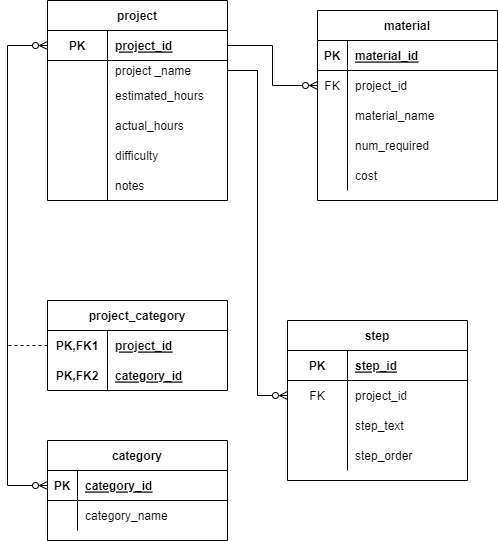

The diagram above was exported from draw.io. Its source (the exported page's mxGraphModel, read from the mxfile embedded in the PNG):
<mxGraphModel dx="1422" dy="775" grid="1" gridSize="10" guides="1" tooltips="1" connect="1" arrows="1" fold="1" page="1" pageScale="1" pageWidth="850" pageHeight="1100" math="0" shadow="0">
  <root>
    <mxCell id="0" />
    <mxCell id="1" parent="0" />
    <mxCell id="nzElCpGnkk5sFHLeB2-a-13" value="project" style="shape=table;startSize=30;container=1;collapsible=1;childLayout=tableLayout;fixedRows=1;rowLines=0;fontStyle=1;align=center;resizeLast=1;" parent="1" vertex="1">
      <mxGeometry x="80" y="140" width="180" height="200" as="geometry" />
    </mxCell>
    <mxCell id="nzElCpGnkk5sFHLeB2-a-17" value="" style="shape=tableRow;horizontal=0;startSize=0;swimlaneHead=0;swimlaneBody=0;fillColor=none;collapsible=0;dropTarget=0;points=[[0,0.5],[1,0.5]];portConstraint=eastwest;top=0;left=0;right=0;bottom=1;" parent="nzElCpGnkk5sFHLeB2-a-13" vertex="1">
      <mxGeometry y="30" width="180" height="30" as="geometry" />
    </mxCell>
    <mxCell id="nzElCpGnkk5sFHLeB2-a-18" value="PK" style="shape=partialRectangle;connectable=0;fillColor=none;top=0;left=0;bottom=0;right=0;fontStyle=1;overflow=hidden;" parent="nzElCpGnkk5sFHLeB2-a-17" vertex="1">
      <mxGeometry width="60" height="30" as="geometry">
        <mxRectangle width="60" height="30" as="alternateBounds" />
      </mxGeometry>
    </mxCell>
    <mxCell id="nzElCpGnkk5sFHLeB2-a-19" value="project_id" style="shape=partialRectangle;connectable=0;fillColor=none;top=0;left=0;bottom=0;right=0;align=left;spacingLeft=6;fontStyle=5;overflow=hidden;" parent="nzElCpGnkk5sFHLeB2-a-17" vertex="1">
      <mxGeometry x="60" width="120" height="30" as="geometry">
        <mxRectangle width="120" height="30" as="alternateBounds" />
      </mxGeometry>
    </mxCell>
    <mxCell id="nzElCpGnkk5sFHLeB2-a-20" value="" style="shape=tableRow;horizontal=0;startSize=0;swimlaneHead=0;swimlaneBody=0;fillColor=none;collapsible=0;dropTarget=0;points=[[0,0.5],[1,0.5]];portConstraint=eastwest;top=0;left=0;right=0;bottom=0;" parent="nzElCpGnkk5sFHLeB2-a-13" vertex="1">
      <mxGeometry y="60" width="180" height="20" as="geometry" />
    </mxCell>
    <mxCell id="nzElCpGnkk5sFHLeB2-a-21" value="" style="shape=partialRectangle;connectable=0;fillColor=none;top=0;left=0;bottom=0;right=0;editable=1;overflow=hidden;" parent="nzElCpGnkk5sFHLeB2-a-20" vertex="1">
      <mxGeometry width="60" height="20" as="geometry">
        <mxRectangle width="60" height="20" as="alternateBounds" />
      </mxGeometry>
    </mxCell>
    <mxCell id="nzElCpGnkk5sFHLeB2-a-22" value="project _name" style="shape=partialRectangle;connectable=0;fillColor=none;top=0;left=0;bottom=0;right=0;align=left;spacingLeft=6;overflow=hidden;" parent="nzElCpGnkk5sFHLeB2-a-20" vertex="1">
      <mxGeometry x="60" width="120" height="20" as="geometry">
        <mxRectangle width="120" height="20" as="alternateBounds" />
      </mxGeometry>
    </mxCell>
    <mxCell id="nzElCpGnkk5sFHLeB2-a-23" value="" style="shape=tableRow;horizontal=0;startSize=0;swimlaneHead=0;swimlaneBody=0;fillColor=none;collapsible=0;dropTarget=0;points=[[0,0.5],[1,0.5]];portConstraint=eastwest;top=0;left=0;right=0;bottom=0;" parent="nzElCpGnkk5sFHLeB2-a-13" vertex="1">
      <mxGeometry y="80" width="180" height="30" as="geometry" />
    </mxCell>
    <mxCell id="nzElCpGnkk5sFHLeB2-a-24" value="" style="shape=partialRectangle;connectable=0;fillColor=none;top=0;left=0;bottom=0;right=0;editable=1;overflow=hidden;" parent="nzElCpGnkk5sFHLeB2-a-23" vertex="1">
      <mxGeometry width="60" height="30" as="geometry">
        <mxRectangle width="60" height="30" as="alternateBounds" />
      </mxGeometry>
    </mxCell>
    <mxCell id="nzElCpGnkk5sFHLeB2-a-25" value="estimated_hours" style="shape=partialRectangle;connectable=0;fillColor=none;top=0;left=0;bottom=0;right=0;align=left;spacingLeft=6;overflow=hidden;" parent="nzElCpGnkk5sFHLeB2-a-23" vertex="1">
      <mxGeometry x="60" width="120" height="30" as="geometry">
        <mxRectangle width="120" height="30" as="alternateBounds" />
      </mxGeometry>
    </mxCell>
    <mxCell id="nzElCpGnkk5sFHLeB2-a-39" style="shape=tableRow;horizontal=0;startSize=0;swimlaneHead=0;swimlaneBody=0;fillColor=none;collapsible=0;dropTarget=0;points=[[0,0.5],[1,0.5]];portConstraint=eastwest;top=0;left=0;right=0;bottom=0;" parent="nzElCpGnkk5sFHLeB2-a-13" vertex="1">
      <mxGeometry y="110" width="180" height="30" as="geometry" />
    </mxCell>
    <mxCell id="nzElCpGnkk5sFHLeB2-a-40" style="shape=partialRectangle;connectable=0;fillColor=none;top=0;left=0;bottom=0;right=0;editable=1;overflow=hidden;" parent="nzElCpGnkk5sFHLeB2-a-39" vertex="1">
      <mxGeometry width="60" height="30" as="geometry">
        <mxRectangle width="60" height="30" as="alternateBounds" />
      </mxGeometry>
    </mxCell>
    <mxCell id="nzElCpGnkk5sFHLeB2-a-41" value="actual_hours" style="shape=partialRectangle;connectable=0;fillColor=none;top=0;left=0;bottom=0;right=0;align=left;spacingLeft=6;overflow=hidden;" parent="nzElCpGnkk5sFHLeB2-a-39" vertex="1">
      <mxGeometry x="60" width="120" height="30" as="geometry">
        <mxRectangle width="120" height="30" as="alternateBounds" />
      </mxGeometry>
    </mxCell>
    <mxCell id="nzElCpGnkk5sFHLeB2-a-36" style="shape=tableRow;horizontal=0;startSize=0;swimlaneHead=0;swimlaneBody=0;fillColor=none;collapsible=0;dropTarget=0;points=[[0,0.5],[1,0.5]];portConstraint=eastwest;top=0;left=0;right=0;bottom=0;" parent="nzElCpGnkk5sFHLeB2-a-13" vertex="1">
      <mxGeometry y="140" width="180" height="30" as="geometry" />
    </mxCell>
    <mxCell id="nzElCpGnkk5sFHLeB2-a-37" style="shape=partialRectangle;connectable=0;fillColor=none;top=0;left=0;bottom=0;right=0;editable=1;overflow=hidden;" parent="nzElCpGnkk5sFHLeB2-a-36" vertex="1">
      <mxGeometry width="60" height="30" as="geometry">
        <mxRectangle width="60" height="30" as="alternateBounds" />
      </mxGeometry>
    </mxCell>
    <mxCell id="nzElCpGnkk5sFHLeB2-a-38" value="difficulty" style="shape=partialRectangle;connectable=0;fillColor=none;top=0;left=0;bottom=0;right=0;align=left;spacingLeft=6;overflow=hidden;" parent="nzElCpGnkk5sFHLeB2-a-36" vertex="1">
      <mxGeometry x="60" width="120" height="30" as="geometry">
        <mxRectangle width="120" height="30" as="alternateBounds" />
      </mxGeometry>
    </mxCell>
    <mxCell id="nzElCpGnkk5sFHLeB2-a-33" style="shape=tableRow;horizontal=0;startSize=0;swimlaneHead=0;swimlaneBody=0;fillColor=none;collapsible=0;dropTarget=0;points=[[0,0.5],[1,0.5]];portConstraint=eastwest;top=0;left=0;right=0;bottom=0;" parent="nzElCpGnkk5sFHLeB2-a-13" vertex="1">
      <mxGeometry y="170" width="180" height="30" as="geometry" />
    </mxCell>
    <mxCell id="nzElCpGnkk5sFHLeB2-a-34" style="shape=partialRectangle;connectable=0;fillColor=none;top=0;left=0;bottom=0;right=0;editable=1;overflow=hidden;" parent="nzElCpGnkk5sFHLeB2-a-33" vertex="1">
      <mxGeometry width="60" height="30" as="geometry">
        <mxRectangle width="60" height="30" as="alternateBounds" />
      </mxGeometry>
    </mxCell>
    <mxCell id="nzElCpGnkk5sFHLeB2-a-35" value="notes" style="shape=partialRectangle;connectable=0;fillColor=none;top=0;left=0;bottom=0;right=0;align=left;spacingLeft=6;overflow=hidden;" parent="nzElCpGnkk5sFHLeB2-a-33" vertex="1">
      <mxGeometry x="60" width="120" height="30" as="geometry">
        <mxRectangle width="120" height="30" as="alternateBounds" />
      </mxGeometry>
    </mxCell>
    <mxCell id="nzElCpGnkk5sFHLeB2-a-42" value="material" style="shape=table;startSize=30;container=1;collapsible=1;childLayout=tableLayout;fixedRows=1;rowLines=0;fontStyle=1;align=center;resizeLast=1;" parent="1" vertex="1">
      <mxGeometry x="350" y="150" width="180" height="190" as="geometry" />
    </mxCell>
    <mxCell id="nzElCpGnkk5sFHLeB2-a-43" value="" style="shape=tableRow;horizontal=0;startSize=0;swimlaneHead=0;swimlaneBody=0;fillColor=none;collapsible=0;dropTarget=0;points=[[0,0.5],[1,0.5]];portConstraint=eastwest;top=0;left=0;right=0;bottom=1;" parent="nzElCpGnkk5sFHLeB2-a-42" vertex="1">
      <mxGeometry y="30" width="180" height="30" as="geometry" />
    </mxCell>
    <mxCell id="nzElCpGnkk5sFHLeB2-a-44" value="PK" style="shape=partialRectangle;connectable=0;fillColor=none;top=0;left=0;bottom=0;right=0;fontStyle=1;overflow=hidden;" parent="nzElCpGnkk5sFHLeB2-a-43" vertex="1">
      <mxGeometry width="30" height="30" as="geometry">
        <mxRectangle width="30" height="30" as="alternateBounds" />
      </mxGeometry>
    </mxCell>
    <mxCell id="nzElCpGnkk5sFHLeB2-a-45" value="material_id" style="shape=partialRectangle;connectable=0;fillColor=none;top=0;left=0;bottom=0;right=0;align=left;spacingLeft=6;fontStyle=5;overflow=hidden;" parent="nzElCpGnkk5sFHLeB2-a-43" vertex="1">
      <mxGeometry x="30" width="150" height="30" as="geometry">
        <mxRectangle width="150" height="30" as="alternateBounds" />
      </mxGeometry>
    </mxCell>
    <mxCell id="nzElCpGnkk5sFHLeB2-a-46" value="" style="shape=tableRow;horizontal=0;startSize=0;swimlaneHead=0;swimlaneBody=0;fillColor=none;collapsible=0;dropTarget=0;points=[[0,0.5],[1,0.5]];portConstraint=eastwest;top=0;left=0;right=0;bottom=0;" parent="nzElCpGnkk5sFHLeB2-a-42" vertex="1">
      <mxGeometry y="60" width="180" height="30" as="geometry" />
    </mxCell>
    <mxCell id="nzElCpGnkk5sFHLeB2-a-47" value="FK" style="shape=partialRectangle;connectable=0;fillColor=none;top=0;left=0;bottom=0;right=0;editable=1;overflow=hidden;" parent="nzElCpGnkk5sFHLeB2-a-46" vertex="1">
      <mxGeometry width="30" height="30" as="geometry">
        <mxRectangle width="30" height="30" as="alternateBounds" />
      </mxGeometry>
    </mxCell>
    <mxCell id="nzElCpGnkk5sFHLeB2-a-48" value="project_id" style="shape=partialRectangle;connectable=0;fillColor=none;top=0;left=0;bottom=0;right=0;align=left;spacingLeft=6;overflow=hidden;" parent="nzElCpGnkk5sFHLeB2-a-46" vertex="1">
      <mxGeometry x="30" width="150" height="30" as="geometry">
        <mxRectangle width="150" height="30" as="alternateBounds" />
      </mxGeometry>
    </mxCell>
    <mxCell id="nzElCpGnkk5sFHLeB2-a-49" value="" style="shape=tableRow;horizontal=0;startSize=0;swimlaneHead=0;swimlaneBody=0;fillColor=none;collapsible=0;dropTarget=0;points=[[0,0.5],[1,0.5]];portConstraint=eastwest;top=0;left=0;right=0;bottom=0;" parent="nzElCpGnkk5sFHLeB2-a-42" vertex="1">
      <mxGeometry y="90" width="180" height="30" as="geometry" />
    </mxCell>
    <mxCell id="nzElCpGnkk5sFHLeB2-a-50" value="" style="shape=partialRectangle;connectable=0;fillColor=none;top=0;left=0;bottom=0;right=0;editable=1;overflow=hidden;" parent="nzElCpGnkk5sFHLeB2-a-49" vertex="1">
      <mxGeometry width="30" height="30" as="geometry">
        <mxRectangle width="30" height="30" as="alternateBounds" />
      </mxGeometry>
    </mxCell>
    <mxCell id="nzElCpGnkk5sFHLeB2-a-51" value="material_name" style="shape=partialRectangle;connectable=0;fillColor=none;top=0;left=0;bottom=0;right=0;align=left;spacingLeft=6;overflow=hidden;" parent="nzElCpGnkk5sFHLeB2-a-49" vertex="1">
      <mxGeometry x="30" width="150" height="30" as="geometry">
        <mxRectangle width="150" height="30" as="alternateBounds" />
      </mxGeometry>
    </mxCell>
    <mxCell id="nzElCpGnkk5sFHLeB2-a-52" value="" style="shape=tableRow;horizontal=0;startSize=0;swimlaneHead=0;swimlaneBody=0;fillColor=none;collapsible=0;dropTarget=0;points=[[0,0.5],[1,0.5]];portConstraint=eastwest;top=0;left=0;right=0;bottom=0;" parent="nzElCpGnkk5sFHLeB2-a-42" vertex="1">
      <mxGeometry y="120" width="180" height="30" as="geometry" />
    </mxCell>
    <mxCell id="nzElCpGnkk5sFHLeB2-a-53" value="" style="shape=partialRectangle;connectable=0;fillColor=none;top=0;left=0;bottom=0;right=0;editable=1;overflow=hidden;" parent="nzElCpGnkk5sFHLeB2-a-52" vertex="1">
      <mxGeometry width="30" height="30" as="geometry">
        <mxRectangle width="30" height="30" as="alternateBounds" />
      </mxGeometry>
    </mxCell>
    <mxCell id="nzElCpGnkk5sFHLeB2-a-54" value="num_required" style="shape=partialRectangle;connectable=0;fillColor=none;top=0;left=0;bottom=0;right=0;align=left;spacingLeft=6;overflow=hidden;" parent="nzElCpGnkk5sFHLeB2-a-52" vertex="1">
      <mxGeometry x="30" width="150" height="30" as="geometry">
        <mxRectangle width="150" height="30" as="alternateBounds" />
      </mxGeometry>
    </mxCell>
    <mxCell id="nzElCpGnkk5sFHLeB2-a-55" style="shape=tableRow;horizontal=0;startSize=0;swimlaneHead=0;swimlaneBody=0;fillColor=none;collapsible=0;dropTarget=0;points=[[0,0.5],[1,0.5]];portConstraint=eastwest;top=0;left=0;right=0;bottom=0;" parent="nzElCpGnkk5sFHLeB2-a-42" vertex="1">
      <mxGeometry y="150" width="180" height="30" as="geometry" />
    </mxCell>
    <mxCell id="nzElCpGnkk5sFHLeB2-a-56" style="shape=partialRectangle;connectable=0;fillColor=none;top=0;left=0;bottom=0;right=0;editable=1;overflow=hidden;" parent="nzElCpGnkk5sFHLeB2-a-55" vertex="1">
      <mxGeometry width="30" height="30" as="geometry">
        <mxRectangle width="30" height="30" as="alternateBounds" />
      </mxGeometry>
    </mxCell>
    <mxCell id="nzElCpGnkk5sFHLeB2-a-57" value="cost" style="shape=partialRectangle;connectable=0;fillColor=none;top=0;left=0;bottom=0;right=0;align=left;spacingLeft=6;overflow=hidden;" parent="nzElCpGnkk5sFHLeB2-a-55" vertex="1">
      <mxGeometry x="30" width="150" height="30" as="geometry">
        <mxRectangle width="150" height="30" as="alternateBounds" />
      </mxGeometry>
    </mxCell>
    <mxCell id="nzElCpGnkk5sFHLeB2-a-58" value="step" style="shape=table;startSize=30;container=1;collapsible=1;childLayout=tableLayout;fixedRows=1;rowLines=0;fontStyle=1;align=center;resizeLast=1;" parent="1" vertex="1">
      <mxGeometry x="320" y="460" width="180" height="160" as="geometry" />
    </mxCell>
    <mxCell id="nzElCpGnkk5sFHLeB2-a-62" value="" style="shape=tableRow;horizontal=0;startSize=0;swimlaneHead=0;swimlaneBody=0;fillColor=none;collapsible=0;dropTarget=0;points=[[0,0.5],[1,0.5]];portConstraint=eastwest;top=0;left=0;right=0;bottom=1;" parent="nzElCpGnkk5sFHLeB2-a-58" vertex="1">
      <mxGeometry y="30" width="180" height="30" as="geometry" />
    </mxCell>
    <mxCell id="nzElCpGnkk5sFHLeB2-a-63" value="PK" style="shape=partialRectangle;connectable=0;fillColor=none;top=0;left=0;bottom=0;right=0;fontStyle=1;overflow=hidden;" parent="nzElCpGnkk5sFHLeB2-a-62" vertex="1">
      <mxGeometry width="60" height="30" as="geometry">
        <mxRectangle width="60" height="30" as="alternateBounds" />
      </mxGeometry>
    </mxCell>
    <mxCell id="nzElCpGnkk5sFHLeB2-a-64" value="step_id" style="shape=partialRectangle;connectable=0;fillColor=none;top=0;left=0;bottom=0;right=0;align=left;spacingLeft=6;fontStyle=5;overflow=hidden;" parent="nzElCpGnkk5sFHLeB2-a-62" vertex="1">
      <mxGeometry x="60" width="120" height="30" as="geometry">
        <mxRectangle width="120" height="30" as="alternateBounds" />
      </mxGeometry>
    </mxCell>
    <mxCell id="nzElCpGnkk5sFHLeB2-a-65" value="" style="shape=tableRow;horizontal=0;startSize=0;swimlaneHead=0;swimlaneBody=0;fillColor=none;collapsible=0;dropTarget=0;points=[[0,0.5],[1,0.5]];portConstraint=eastwest;top=0;left=0;right=0;bottom=0;" parent="nzElCpGnkk5sFHLeB2-a-58" vertex="1">
      <mxGeometry y="60" width="180" height="30" as="geometry" />
    </mxCell>
    <mxCell id="nzElCpGnkk5sFHLeB2-a-66" value="FK" style="shape=partialRectangle;connectable=0;fillColor=none;top=0;left=0;bottom=0;right=0;editable=1;overflow=hidden;" parent="nzElCpGnkk5sFHLeB2-a-65" vertex="1">
      <mxGeometry width="60" height="30" as="geometry">
        <mxRectangle width="60" height="30" as="alternateBounds" />
      </mxGeometry>
    </mxCell>
    <mxCell id="nzElCpGnkk5sFHLeB2-a-67" value="project_id" style="shape=partialRectangle;connectable=0;fillColor=none;top=0;left=0;bottom=0;right=0;align=left;spacingLeft=6;overflow=hidden;" parent="nzElCpGnkk5sFHLeB2-a-65" vertex="1">
      <mxGeometry x="60" width="120" height="30" as="geometry">
        <mxRectangle width="120" height="30" as="alternateBounds" />
      </mxGeometry>
    </mxCell>
    <mxCell id="nzElCpGnkk5sFHLeB2-a-68" value="" style="shape=tableRow;horizontal=0;startSize=0;swimlaneHead=0;swimlaneBody=0;fillColor=none;collapsible=0;dropTarget=0;points=[[0,0.5],[1,0.5]];portConstraint=eastwest;top=0;left=0;right=0;bottom=0;" parent="nzElCpGnkk5sFHLeB2-a-58" vertex="1">
      <mxGeometry y="90" width="180" height="30" as="geometry" />
    </mxCell>
    <mxCell id="nzElCpGnkk5sFHLeB2-a-69" value="" style="shape=partialRectangle;connectable=0;fillColor=none;top=0;left=0;bottom=0;right=0;editable=1;overflow=hidden;" parent="nzElCpGnkk5sFHLeB2-a-68" vertex="1">
      <mxGeometry width="60" height="30" as="geometry">
        <mxRectangle width="60" height="30" as="alternateBounds" />
      </mxGeometry>
    </mxCell>
    <mxCell id="nzElCpGnkk5sFHLeB2-a-70" value="step_text" style="shape=partialRectangle;connectable=0;fillColor=none;top=0;left=0;bottom=0;right=0;align=left;spacingLeft=6;overflow=hidden;" parent="nzElCpGnkk5sFHLeB2-a-68" vertex="1">
      <mxGeometry x="60" width="120" height="30" as="geometry">
        <mxRectangle width="120" height="30" as="alternateBounds" />
      </mxGeometry>
    </mxCell>
    <mxCell id="nzElCpGnkk5sFHLeB2-a-71" style="shape=tableRow;horizontal=0;startSize=0;swimlaneHead=0;swimlaneBody=0;fillColor=none;collapsible=0;dropTarget=0;points=[[0,0.5],[1,0.5]];portConstraint=eastwest;top=0;left=0;right=0;bottom=0;" parent="nzElCpGnkk5sFHLeB2-a-58" vertex="1">
      <mxGeometry y="120" width="180" height="30" as="geometry" />
    </mxCell>
    <mxCell id="nzElCpGnkk5sFHLeB2-a-72" style="shape=partialRectangle;connectable=0;fillColor=none;top=0;left=0;bottom=0;right=0;editable=1;overflow=hidden;" parent="nzElCpGnkk5sFHLeB2-a-71" vertex="1">
      <mxGeometry width="60" height="30" as="geometry">
        <mxRectangle width="60" height="30" as="alternateBounds" />
      </mxGeometry>
    </mxCell>
    <mxCell id="nzElCpGnkk5sFHLeB2-a-73" value="step_order" style="shape=partialRectangle;connectable=0;fillColor=none;top=0;left=0;bottom=0;right=0;align=left;spacingLeft=6;overflow=hidden;" parent="nzElCpGnkk5sFHLeB2-a-71" vertex="1">
      <mxGeometry x="60" width="120" height="30" as="geometry">
        <mxRectangle width="120" height="30" as="alternateBounds" />
      </mxGeometry>
    </mxCell>
    <mxCell id="nzElCpGnkk5sFHLeB2-a-75" style="edgeStyle=orthogonalEdgeStyle;rounded=0;orthogonalLoop=1;jettySize=auto;html=1;exitX=1;exitY=0.5;exitDx=0;exitDy=0;endArrow=ERzeroToMany;endFill=0;" parent="1" source="nzElCpGnkk5sFHLeB2-a-20" target="nzElCpGnkk5sFHLeB2-a-65" edge="1">
      <mxGeometry relative="1" as="geometry" />
    </mxCell>
    <mxCell id="nzElCpGnkk5sFHLeB2-a-76" style="edgeStyle=orthogonalEdgeStyle;rounded=0;orthogonalLoop=1;jettySize=auto;html=1;exitX=1;exitY=0.5;exitDx=0;exitDy=0;entryX=0;entryY=0.5;entryDx=0;entryDy=0;endArrow=ERzeroToMany;endFill=0;" parent="1" source="nzElCpGnkk5sFHLeB2-a-17" target="nzElCpGnkk5sFHLeB2-a-46" edge="1">
      <mxGeometry relative="1" as="geometry" />
    </mxCell>
    <mxCell id="nzElCpGnkk5sFHLeB2-a-77" value="project_category" style="shape=table;startSize=30;container=1;collapsible=1;childLayout=tableLayout;fixedRows=1;rowLines=0;fontStyle=1;align=center;resizeLast=1;" parent="1" vertex="1">
      <mxGeometry x="80" y="440" width="180" height="90" as="geometry" />
    </mxCell>
    <mxCell id="nzElCpGnkk5sFHLeB2-a-78" value="" style="shape=tableRow;horizontal=0;startSize=0;swimlaneHead=0;swimlaneBody=0;fillColor=none;collapsible=0;dropTarget=0;points=[[0,0.5],[1,0.5]];portConstraint=eastwest;top=0;left=0;right=0;bottom=0;" parent="nzElCpGnkk5sFHLeB2-a-77" vertex="1">
      <mxGeometry y="30" width="180" height="30" as="geometry" />
    </mxCell>
    <mxCell id="nzElCpGnkk5sFHLeB2-a-79" value="PK,FK1" style="shape=partialRectangle;connectable=0;fillColor=none;top=0;left=0;bottom=0;right=0;fontStyle=1;overflow=hidden;" parent="nzElCpGnkk5sFHLeB2-a-78" vertex="1">
      <mxGeometry width="60" height="30" as="geometry">
        <mxRectangle width="60" height="30" as="alternateBounds" />
      </mxGeometry>
    </mxCell>
    <mxCell id="nzElCpGnkk5sFHLeB2-a-80" value="project_id" style="shape=partialRectangle;connectable=0;fillColor=none;top=0;left=0;bottom=0;right=0;align=left;spacingLeft=6;fontStyle=5;overflow=hidden;" parent="nzElCpGnkk5sFHLeB2-a-78" vertex="1">
      <mxGeometry x="60" width="120" height="30" as="geometry">
        <mxRectangle width="120" height="30" as="alternateBounds" />
      </mxGeometry>
    </mxCell>
    <mxCell id="nzElCpGnkk5sFHLeB2-a-90" style="shape=tableRow;horizontal=0;startSize=0;swimlaneHead=0;swimlaneBody=0;fillColor=none;collapsible=0;dropTarget=0;points=[[0,0.5],[1,0.5]];portConstraint=eastwest;top=0;left=0;right=0;bottom=0;" parent="nzElCpGnkk5sFHLeB2-a-77" vertex="1">
      <mxGeometry y="60" width="180" height="30" as="geometry" />
    </mxCell>
    <mxCell id="nzElCpGnkk5sFHLeB2-a-91" value="PK,FK2" style="shape=partialRectangle;connectable=0;fillColor=none;top=0;left=0;bottom=0;right=0;fontStyle=1;overflow=hidden;" parent="nzElCpGnkk5sFHLeB2-a-90" vertex="1">
      <mxGeometry width="60" height="30" as="geometry">
        <mxRectangle width="60" height="30" as="alternateBounds" />
      </mxGeometry>
    </mxCell>
    <mxCell id="nzElCpGnkk5sFHLeB2-a-92" value="category_id" style="shape=partialRectangle;connectable=0;fillColor=none;top=0;left=0;bottom=0;right=0;align=left;spacingLeft=6;fontStyle=5;overflow=hidden;" parent="nzElCpGnkk5sFHLeB2-a-90" vertex="1">
      <mxGeometry x="60" width="120" height="30" as="geometry">
        <mxRectangle width="120" height="30" as="alternateBounds" />
      </mxGeometry>
    </mxCell>
    <mxCell id="nzElCpGnkk5sFHLeB2-a-93" value="category" style="shape=table;startSize=30;container=1;collapsible=1;childLayout=tableLayout;fixedRows=1;rowLines=0;fontStyle=1;align=center;resizeLast=1;" parent="1" vertex="1">
      <mxGeometry x="80" y="580" width="180" height="100" as="geometry" />
    </mxCell>
    <mxCell id="nzElCpGnkk5sFHLeB2-a-94" value="" style="shape=tableRow;horizontal=0;startSize=0;swimlaneHead=0;swimlaneBody=0;fillColor=none;collapsible=0;dropTarget=0;points=[[0,0.5],[1,0.5]];portConstraint=eastwest;top=0;left=0;right=0;bottom=1;" parent="nzElCpGnkk5sFHLeB2-a-93" vertex="1">
      <mxGeometry y="30" width="180" height="30" as="geometry" />
    </mxCell>
    <mxCell id="nzElCpGnkk5sFHLeB2-a-95" value="PK" style="shape=partialRectangle;connectable=0;fillColor=none;top=0;left=0;bottom=0;right=0;fontStyle=1;overflow=hidden;" parent="nzElCpGnkk5sFHLeB2-a-94" vertex="1">
      <mxGeometry width="30" height="30" as="geometry">
        <mxRectangle width="30" height="30" as="alternateBounds" />
      </mxGeometry>
    </mxCell>
    <mxCell id="nzElCpGnkk5sFHLeB2-a-96" value="category_id" style="shape=partialRectangle;connectable=0;fillColor=none;top=0;left=0;bottom=0;right=0;align=left;spacingLeft=6;fontStyle=5;overflow=hidden;" parent="nzElCpGnkk5sFHLeB2-a-94" vertex="1">
      <mxGeometry x="30" width="150" height="30" as="geometry">
        <mxRectangle width="150" height="30" as="alternateBounds" />
      </mxGeometry>
    </mxCell>
    <mxCell id="nzElCpGnkk5sFHLeB2-a-103" value="" style="shape=tableRow;horizontal=0;startSize=0;swimlaneHead=0;swimlaneBody=0;fillColor=none;collapsible=0;dropTarget=0;points=[[0,0.5],[1,0.5]];portConstraint=eastwest;top=0;left=0;right=0;bottom=0;" parent="nzElCpGnkk5sFHLeB2-a-93" vertex="1">
      <mxGeometry y="60" width="180" height="30" as="geometry" />
    </mxCell>
    <mxCell id="nzElCpGnkk5sFHLeB2-a-104" value="" style="shape=partialRectangle;connectable=0;fillColor=none;top=0;left=0;bottom=0;right=0;editable=1;overflow=hidden;" parent="nzElCpGnkk5sFHLeB2-a-103" vertex="1">
      <mxGeometry width="30" height="30" as="geometry">
        <mxRectangle width="30" height="30" as="alternateBounds" />
      </mxGeometry>
    </mxCell>
    <mxCell id="nzElCpGnkk5sFHLeB2-a-105" value="category_name" style="shape=partialRectangle;connectable=0;fillColor=none;top=0;left=0;bottom=0;right=0;align=left;spacingLeft=6;overflow=hidden;" parent="nzElCpGnkk5sFHLeB2-a-103" vertex="1">
      <mxGeometry x="30" width="150" height="30" as="geometry">
        <mxRectangle width="150" height="30" as="alternateBounds" />
      </mxGeometry>
    </mxCell>
    <mxCell id="nzElCpGnkk5sFHLeB2-a-106" style="edgeStyle=orthogonalEdgeStyle;rounded=0;orthogonalLoop=1;jettySize=auto;html=1;entryX=0;entryY=0.5;entryDx=0;entryDy=0;endArrow=ERzeroToMany;endFill=0;" parent="1" target="nzElCpGnkk5sFHLeB2-a-17" edge="1">
      <mxGeometry relative="1" as="geometry">
        <mxPoint x="40" y="485" as="sourcePoint" />
      </mxGeometry>
    </mxCell>
    <mxCell id="8u-gUvVf-KQGZFGbW_ef-4" style="edgeStyle=orthogonalEdgeStyle;rounded=0;orthogonalLoop=1;jettySize=auto;html=1;exitX=0;exitY=0.5;exitDx=0;exitDy=0;endArrow=none;endFill=0;startArrow=ERzeroToMany;startFill=0;" edge="1" parent="1" source="nzElCpGnkk5sFHLeB2-a-94">
      <mxGeometry relative="1" as="geometry">
        <mxPoint x="40" y="480" as="targetPoint" />
      </mxGeometry>
    </mxCell>
    <mxCell id="8u-gUvVf-KQGZFGbW_ef-5" style="edgeStyle=orthogonalEdgeStyle;rounded=0;orthogonalLoop=1;jettySize=auto;html=1;exitX=0;exitY=0.5;exitDx=0;exitDy=0;endArrow=none;endFill=0;dashed=1;" edge="1" parent="1" source="nzElCpGnkk5sFHLeB2-a-78">
      <mxGeometry relative="1" as="geometry">
        <mxPoint x="40" y="485" as="targetPoint" />
      </mxGeometry>
    </mxCell>
  </root>
</mxGraphModel>